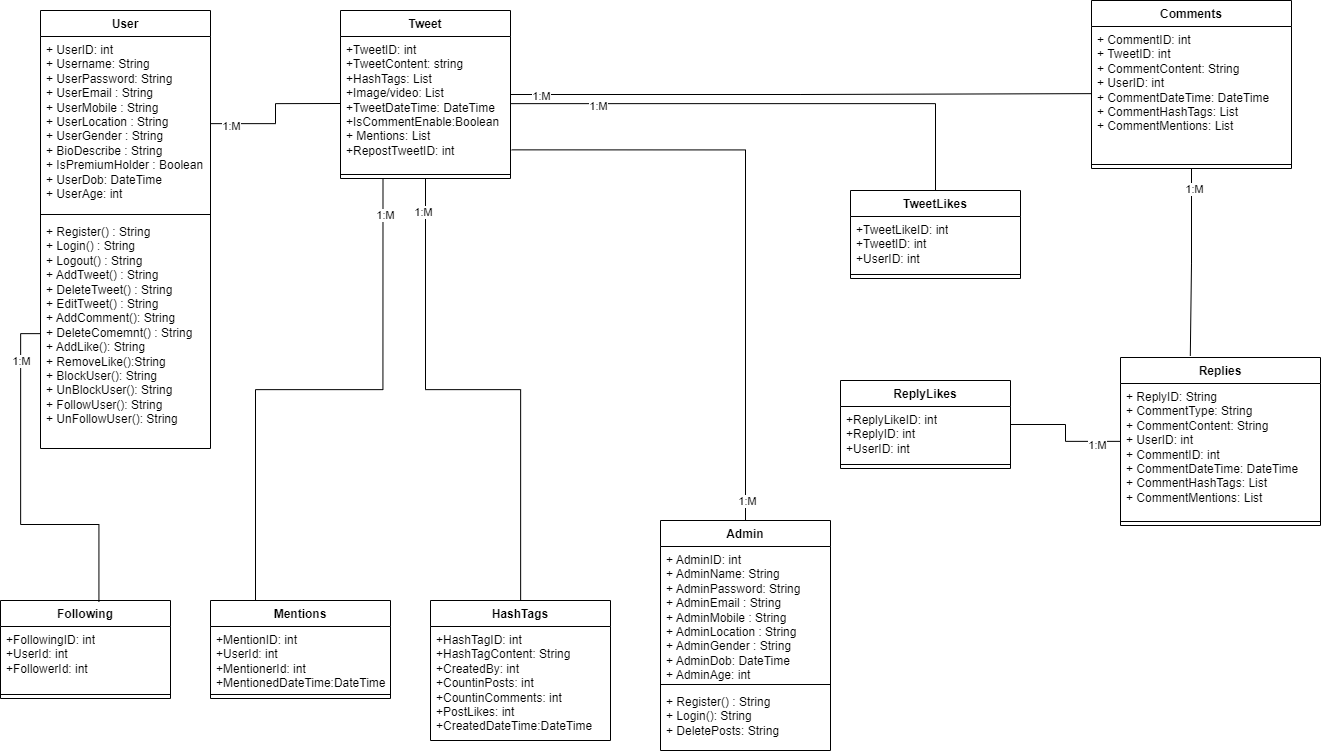

The diagram above was exported from draw.io. Its source (the exported page's mxGraphModel, read from the mxfile embedded in the PNG):
<mxGraphModel dx="2269" dy="1200" grid="1" gridSize="10" guides="1" tooltips="1" connect="1" arrows="1" fold="1" page="1" pageScale="1" pageWidth="827" pageHeight="1169" math="0" shadow="0">
  <root>
    <mxCell id="WIyWlLk6GJQsqaUBKTNV-0" />
    <mxCell id="WIyWlLk6GJQsqaUBKTNV-1" parent="WIyWlLk6GJQsqaUBKTNV-0" />
    <mxCell id="f0BUXvzk1lzD3IkiXfyy-5" value="User" style="swimlane;fontStyle=1;align=center;verticalAlign=top;childLayout=stackLayout;horizontal=1;startSize=26;horizontalStack=0;resizeParent=1;resizeParentMax=0;resizeLast=0;collapsible=1;marginBottom=0;whiteSpace=wrap;html=1;" parent="WIyWlLk6GJQsqaUBKTNV-1" vertex="1">
      <mxGeometry x="90" y="70" width="170" height="438" as="geometry" />
    </mxCell>
    <mxCell id="f0BUXvzk1lzD3IkiXfyy-6" value="&lt;div&gt;+ UserID: int&lt;/div&gt;+ Username: String&lt;div&gt;+ UserPassword: String&lt;/div&gt;&lt;div&gt;+ UserEmail : String&lt;/div&gt;&lt;div&gt;+ UserMobile : String&lt;/div&gt;&lt;div&gt;+ UserLocation : String&lt;/div&gt;&lt;div&gt;+ UserGender : String&lt;/div&gt;&lt;div&gt;+ BioDescribe : String&lt;/div&gt;&lt;div&gt;+ IsPremiumHolder : Boolean&lt;br&gt;&lt;div&gt;+ UserDob: DateTime&lt;/div&gt;&lt;/div&gt;&lt;div&gt;+ UserAge: int&lt;/div&gt;" style="text;strokeColor=none;fillColor=none;align=left;verticalAlign=top;spacingLeft=4;spacingRight=4;overflow=hidden;rotatable=0;points=[[0,0.5],[1,0.5]];portConstraint=eastwest;whiteSpace=wrap;html=1;" parent="f0BUXvzk1lzD3IkiXfyy-5" vertex="1">
      <mxGeometry y="26" width="170" height="174" as="geometry" />
    </mxCell>
    <mxCell id="f0BUXvzk1lzD3IkiXfyy-7" value="" style="line;strokeWidth=1;fillColor=none;align=left;verticalAlign=middle;spacingTop=-1;spacingLeft=3;spacingRight=3;rotatable=0;labelPosition=right;points=[];portConstraint=eastwest;strokeColor=inherit;" parent="f0BUXvzk1lzD3IkiXfyy-5" vertex="1">
      <mxGeometry y="200" width="170" height="8" as="geometry" />
    </mxCell>
    <mxCell id="f0BUXvzk1lzD3IkiXfyy-8" value="+ Register() : String&amp;nbsp;&lt;div&gt;+ Login() : String&lt;/div&gt;&lt;div&gt;+ Logout() : String&lt;/div&gt;&lt;div&gt;+ AddTweet() : String&lt;/div&gt;&lt;div&gt;+ DeleteTweet() : String&lt;/div&gt;&lt;div&gt;+ EditTweet() : String&lt;/div&gt;&lt;div&gt;+ AddComment(): String&lt;/div&gt;&lt;div&gt;+ DeleteComemnt() : String&lt;/div&gt;&lt;div&gt;+ AddLike(): String&lt;/div&gt;&lt;div&gt;+ RemoveLike():String&lt;/div&gt;&lt;div&gt;+ BlockUser(): String&lt;/div&gt;&lt;div&gt;+ UnBlockUser(): String&lt;/div&gt;&lt;div&gt;+ FollowUser(): String&lt;/div&gt;&lt;div&gt;+ UnFollowUser(): String&lt;/div&gt;" style="text;strokeColor=none;fillColor=none;align=left;verticalAlign=top;spacingLeft=4;spacingRight=4;overflow=hidden;rotatable=0;points=[[0,0.5],[1,0.5]];portConstraint=eastwest;whiteSpace=wrap;html=1;" parent="f0BUXvzk1lzD3IkiXfyy-5" vertex="1">
      <mxGeometry y="208" width="170" height="230" as="geometry" />
    </mxCell>
    <mxCell id="f0BUXvzk1lzD3IkiXfyy-50" style="edgeStyle=orthogonalEdgeStyle;rounded=0;orthogonalLoop=1;jettySize=auto;html=1;startArrow=none;startFill=0;endArrow=none;endFill=0;" parent="WIyWlLk6GJQsqaUBKTNV-1" source="f0BUXvzk1lzD3IkiXfyy-10" target="f0BUXvzk1lzD3IkiXfyy-34" edge="1">
      <mxGeometry relative="1" as="geometry" />
    </mxCell>
    <mxCell id="f0BUXvzk1lzD3IkiXfyy-62" value="1:M" style="edgeLabel;html=1;align=center;verticalAlign=middle;resizable=0;points=[];" parent="f0BUXvzk1lzD3IkiXfyy-50" vertex="1" connectable="0">
      <mxGeometry x="-0.8817" y="-3" relative="1" as="geometry">
        <mxPoint y="1" as="offset" />
      </mxGeometry>
    </mxCell>
    <mxCell id="f0BUXvzk1lzD3IkiXfyy-52" style="edgeStyle=orthogonalEdgeStyle;rounded=0;orthogonalLoop=1;jettySize=auto;html=1;endArrow=none;endFill=0;" parent="WIyWlLk6GJQsqaUBKTNV-1" source="f0BUXvzk1lzD3IkiXfyy-10" target="f0BUXvzk1lzD3IkiXfyy-25" edge="1">
      <mxGeometry relative="1" as="geometry" />
    </mxCell>
    <mxCell id="f0BUXvzk1lzD3IkiXfyy-65" value="1:M" style="edgeLabel;html=1;align=center;verticalAlign=middle;resizable=0;points=[];" parent="f0BUXvzk1lzD3IkiXfyy-52" vertex="1" connectable="0">
      <mxGeometry x="-0.9046" y="-1" relative="1" as="geometry">
        <mxPoint x="1" as="offset" />
      </mxGeometry>
    </mxCell>
    <mxCell id="f0BUXvzk1lzD3IkiXfyy-10" value="Tweet" style="swimlane;fontStyle=1;align=center;verticalAlign=top;childLayout=stackLayout;horizontal=1;startSize=26;horizontalStack=0;resizeParent=1;resizeParentMax=0;resizeLast=0;collapsible=1;marginBottom=0;whiteSpace=wrap;html=1;" parent="WIyWlLk6GJQsqaUBKTNV-1" vertex="1">
      <mxGeometry x="390" y="70" width="170" height="168" as="geometry" />
    </mxCell>
    <mxCell id="f0BUXvzk1lzD3IkiXfyy-11" value="+TweetID: int&lt;div&gt;+TweetContent: string&lt;/div&gt;&lt;div&gt;+HashTags: List&lt;/div&gt;&lt;div&gt;+Image/video: List&lt;/div&gt;&lt;div&gt;+TweetDateTime: DateTime&lt;/div&gt;&lt;div&gt;+IsCommentEnable:Boolean&lt;/div&gt;&lt;div&gt;+ Mentions: List&lt;/div&gt;&lt;div&gt;+RepostTweetID: int&lt;/div&gt;" style="text;strokeColor=none;fillColor=none;align=left;verticalAlign=top;spacingLeft=4;spacingRight=4;overflow=hidden;rotatable=0;points=[[0,0.5],[1,0.5]];portConstraint=eastwest;whiteSpace=wrap;html=1;" parent="f0BUXvzk1lzD3IkiXfyy-10" vertex="1">
      <mxGeometry y="26" width="170" height="134" as="geometry" />
    </mxCell>
    <mxCell id="f0BUXvzk1lzD3IkiXfyy-12" value="" style="line;strokeWidth=1;fillColor=none;align=left;verticalAlign=middle;spacingTop=-1;spacingLeft=3;spacingRight=3;rotatable=0;labelPosition=right;points=[];portConstraint=eastwest;strokeColor=inherit;" parent="f0BUXvzk1lzD3IkiXfyy-10" vertex="1">
      <mxGeometry y="160" width="170" height="8" as="geometry" />
    </mxCell>
    <mxCell id="f0BUXvzk1lzD3IkiXfyy-14" value="Following" style="swimlane;fontStyle=1;align=center;verticalAlign=top;childLayout=stackLayout;horizontal=1;startSize=26;horizontalStack=0;resizeParent=1;resizeParentMax=0;resizeLast=0;collapsible=1;marginBottom=0;whiteSpace=wrap;html=1;" parent="WIyWlLk6GJQsqaUBKTNV-1" vertex="1">
      <mxGeometry x="50" y="660" width="170" height="98" as="geometry" />
    </mxCell>
    <mxCell id="f0BUXvzk1lzD3IkiXfyy-15" value="&lt;div&gt;+FollowingID: int&lt;/div&gt;&lt;div&gt;+UserId: int&lt;/div&gt;&lt;div&gt;+FollowerId: int&lt;/div&gt;" style="text;strokeColor=none;fillColor=none;align=left;verticalAlign=top;spacingLeft=4;spacingRight=4;overflow=hidden;rotatable=0;points=[[0,0.5],[1,0.5]];portConstraint=eastwest;whiteSpace=wrap;html=1;" parent="f0BUXvzk1lzD3IkiXfyy-14" vertex="1">
      <mxGeometry y="26" width="170" height="64" as="geometry" />
    </mxCell>
    <mxCell id="f0BUXvzk1lzD3IkiXfyy-16" value="" style="line;strokeWidth=1;fillColor=none;align=left;verticalAlign=middle;spacingTop=-1;spacingLeft=3;spacingRight=3;rotatable=0;labelPosition=right;points=[];portConstraint=eastwest;strokeColor=inherit;" parent="f0BUXvzk1lzD3IkiXfyy-14" vertex="1">
      <mxGeometry y="90" width="170" height="8" as="geometry" />
    </mxCell>
    <mxCell id="f0BUXvzk1lzD3IkiXfyy-18" value="Mentions" style="swimlane;fontStyle=1;align=center;verticalAlign=top;childLayout=stackLayout;horizontal=1;startSize=26;horizontalStack=0;resizeParent=1;resizeParentMax=0;resizeLast=0;collapsible=1;marginBottom=0;whiteSpace=wrap;html=1;" parent="WIyWlLk6GJQsqaUBKTNV-1" vertex="1">
      <mxGeometry x="260" y="660" width="180" height="98" as="geometry" />
    </mxCell>
    <mxCell id="f0BUXvzk1lzD3IkiXfyy-19" value="&lt;div&gt;+MentionID: int&lt;/div&gt;&lt;div&gt;+UserId: int&lt;/div&gt;&lt;div&gt;+MentionerId: int&lt;/div&gt;&lt;div&gt;+MentionedDateTime:DateTime&lt;/div&gt;" style="text;strokeColor=none;fillColor=none;align=left;verticalAlign=top;spacingLeft=4;spacingRight=4;overflow=hidden;rotatable=0;points=[[0,0.5],[1,0.5]];portConstraint=eastwest;whiteSpace=wrap;html=1;" parent="f0BUXvzk1lzD3IkiXfyy-18" vertex="1">
      <mxGeometry y="26" width="180" height="64" as="geometry" />
    </mxCell>
    <mxCell id="f0BUXvzk1lzD3IkiXfyy-20" value="" style="line;strokeWidth=1;fillColor=none;align=left;verticalAlign=middle;spacingTop=-1;spacingLeft=3;spacingRight=3;rotatable=0;labelPosition=right;points=[];portConstraint=eastwest;strokeColor=inherit;" parent="f0BUXvzk1lzD3IkiXfyy-18" vertex="1">
      <mxGeometry y="90" width="180" height="8" as="geometry" />
    </mxCell>
    <mxCell id="f0BUXvzk1lzD3IkiXfyy-21" value="TweetLikes" style="swimlane;fontStyle=1;align=center;verticalAlign=top;childLayout=stackLayout;horizontal=1;startSize=26;horizontalStack=0;resizeParent=1;resizeParentMax=0;resizeLast=0;collapsible=1;marginBottom=0;whiteSpace=wrap;html=1;" parent="WIyWlLk6GJQsqaUBKTNV-1" vertex="1">
      <mxGeometry x="900" y="250" width="170" height="88" as="geometry" />
    </mxCell>
    <mxCell id="f0BUXvzk1lzD3IkiXfyy-22" value="&lt;div&gt;+TweetLikeID: int&lt;/div&gt;+TweetID: int&lt;div&gt;+UserID: int&lt;/div&gt;" style="text;strokeColor=none;fillColor=none;align=left;verticalAlign=top;spacingLeft=4;spacingRight=4;overflow=hidden;rotatable=0;points=[[0,0.5],[1,0.5]];portConstraint=eastwest;whiteSpace=wrap;html=1;" parent="f0BUXvzk1lzD3IkiXfyy-21" vertex="1">
      <mxGeometry y="26" width="170" height="54" as="geometry" />
    </mxCell>
    <mxCell id="f0BUXvzk1lzD3IkiXfyy-23" value="" style="line;strokeWidth=1;fillColor=none;align=left;verticalAlign=middle;spacingTop=-1;spacingLeft=3;spacingRight=3;rotatable=0;labelPosition=right;points=[];portConstraint=eastwest;strokeColor=inherit;" parent="f0BUXvzk1lzD3IkiXfyy-21" vertex="1">
      <mxGeometry y="80" width="170" height="8" as="geometry" />
    </mxCell>
    <mxCell id="f0BUXvzk1lzD3IkiXfyy-24" value="Comments" style="swimlane;fontStyle=1;align=center;verticalAlign=top;childLayout=stackLayout;horizontal=1;startSize=26;horizontalStack=0;resizeParent=1;resizeParentMax=0;resizeLast=0;collapsible=1;marginBottom=0;whiteSpace=wrap;html=1;" parent="WIyWlLk6GJQsqaUBKTNV-1" vertex="1">
      <mxGeometry x="1141" y="60" width="200" height="168" as="geometry" />
    </mxCell>
    <mxCell id="f0BUXvzk1lzD3IkiXfyy-25" value="&lt;div&gt;&lt;span style=&quot;background-color: initial;&quot;&gt;+ CommentID: int&lt;/span&gt;&lt;/div&gt;&lt;div&gt;&lt;span style=&quot;background-color: initial;&quot;&gt;+ TweetID: int&lt;/span&gt;&lt;br&gt;&lt;/div&gt;&lt;div&gt;+ CommentContent: String&lt;/div&gt;&lt;div&gt;+ UserID: int&lt;/div&gt;&lt;div&gt;+ CommentDateTime: DateTime&lt;/div&gt;&lt;div&gt;+ CommentHashTags: List&lt;/div&gt;&lt;div&gt;+ CommentMentions: List&lt;/div&gt;" style="text;strokeColor=none;fillColor=none;align=left;verticalAlign=top;spacingLeft=4;spacingRight=4;overflow=hidden;rotatable=0;points=[[0,0.5],[1,0.5]];portConstraint=eastwest;whiteSpace=wrap;html=1;" parent="f0BUXvzk1lzD3IkiXfyy-24" vertex="1">
      <mxGeometry y="26" width="200" height="134" as="geometry" />
    </mxCell>
    <mxCell id="f0BUXvzk1lzD3IkiXfyy-26" value="" style="line;strokeWidth=1;fillColor=none;align=left;verticalAlign=middle;spacingTop=-1;spacingLeft=3;spacingRight=3;rotatable=0;labelPosition=right;points=[];portConstraint=eastwest;strokeColor=inherit;" parent="f0BUXvzk1lzD3IkiXfyy-24" vertex="1">
      <mxGeometry y="160" width="200" height="8" as="geometry" />
    </mxCell>
    <mxCell id="f0BUXvzk1lzD3IkiXfyy-54" style="edgeStyle=orthogonalEdgeStyle;rounded=0;orthogonalLoop=1;jettySize=auto;html=1;entryX=1;entryY=0.5;entryDx=0;entryDy=0;endArrow=none;endFill=0;" parent="WIyWlLk6GJQsqaUBKTNV-1" source="f0BUXvzk1lzD3IkiXfyy-28" target="f0BUXvzk1lzD3IkiXfyy-31" edge="1">
      <mxGeometry relative="1" as="geometry" />
    </mxCell>
    <mxCell id="f0BUXvzk1lzD3IkiXfyy-69" value="1:M" style="edgeLabel;html=1;align=center;verticalAlign=middle;resizable=0;points=[];" parent="f0BUXvzk1lzD3IkiXfyy-54" vertex="1" connectable="0">
      <mxGeometry x="-0.5823" y="3" relative="1" as="geometry">
        <mxPoint x="1" as="offset" />
      </mxGeometry>
    </mxCell>
    <mxCell id="f0BUXvzk1lzD3IkiXfyy-28" value="Replies" style="swimlane;fontStyle=1;align=center;verticalAlign=top;childLayout=stackLayout;horizontal=1;startSize=26;horizontalStack=0;resizeParent=1;resizeParentMax=0;resizeLast=0;collapsible=1;marginBottom=0;whiteSpace=wrap;html=1;" parent="WIyWlLk6GJQsqaUBKTNV-1" vertex="1">
      <mxGeometry x="1170" y="417" width="200" height="168" as="geometry" />
    </mxCell>
    <mxCell id="f0BUXvzk1lzD3IkiXfyy-29" value="&lt;div&gt;+ ReplyID: String&lt;/div&gt;&lt;div&gt;+ CommentType: String&lt;/div&gt;&lt;div&gt;+ CommentContent: String&lt;/div&gt;&lt;div&gt;+ UserID: int&lt;/div&gt;&lt;div&gt;+ CommentID: int&lt;/div&gt;&lt;div&gt;+ CommentDateTime: DateTime&lt;/div&gt;&lt;div&gt;+ CommentHashTags: List&lt;/div&gt;&lt;div&gt;+ CommentMentions: List&lt;/div&gt;" style="text;strokeColor=none;fillColor=none;align=left;verticalAlign=top;spacingLeft=4;spacingRight=4;overflow=hidden;rotatable=0;points=[[0,0.5],[1,0.5]];portConstraint=eastwest;whiteSpace=wrap;html=1;" parent="f0BUXvzk1lzD3IkiXfyy-28" vertex="1">
      <mxGeometry y="26" width="200" height="134" as="geometry" />
    </mxCell>
    <mxCell id="f0BUXvzk1lzD3IkiXfyy-30" value="" style="line;strokeWidth=1;fillColor=none;align=left;verticalAlign=middle;spacingTop=-1;spacingLeft=3;spacingRight=3;rotatable=0;labelPosition=right;points=[];portConstraint=eastwest;strokeColor=inherit;" parent="f0BUXvzk1lzD3IkiXfyy-28" vertex="1">
      <mxGeometry y="160" width="200" height="8" as="geometry" />
    </mxCell>
    <mxCell id="f0BUXvzk1lzD3IkiXfyy-31" value="ReplyLikes" style="swimlane;fontStyle=1;align=center;verticalAlign=top;childLayout=stackLayout;horizontal=1;startSize=26;horizontalStack=0;resizeParent=1;resizeParentMax=0;resizeLast=0;collapsible=1;marginBottom=0;whiteSpace=wrap;html=1;" parent="WIyWlLk6GJQsqaUBKTNV-1" vertex="1">
      <mxGeometry x="890" y="440" width="170" height="88" as="geometry" />
    </mxCell>
    <mxCell id="f0BUXvzk1lzD3IkiXfyy-32" value="&lt;div&gt;+ReplyLikeID: int&lt;/div&gt;+ReplyID: int&lt;div&gt;+UserID: int&lt;/div&gt;" style="text;strokeColor=none;fillColor=none;align=left;verticalAlign=top;spacingLeft=4;spacingRight=4;overflow=hidden;rotatable=0;points=[[0,0.5],[1,0.5]];portConstraint=eastwest;whiteSpace=wrap;html=1;" parent="f0BUXvzk1lzD3IkiXfyy-31" vertex="1">
      <mxGeometry y="26" width="170" height="54" as="geometry" />
    </mxCell>
    <mxCell id="f0BUXvzk1lzD3IkiXfyy-33" value="" style="line;strokeWidth=1;fillColor=none;align=left;verticalAlign=middle;spacingTop=-1;spacingLeft=3;spacingRight=3;rotatable=0;labelPosition=right;points=[];portConstraint=eastwest;strokeColor=inherit;" parent="f0BUXvzk1lzD3IkiXfyy-31" vertex="1">
      <mxGeometry y="80" width="170" height="8" as="geometry" />
    </mxCell>
    <mxCell id="f0BUXvzk1lzD3IkiXfyy-34" value="HashTags" style="swimlane;fontStyle=1;align=center;verticalAlign=top;childLayout=stackLayout;horizontal=1;startSize=26;horizontalStack=0;resizeParent=1;resizeParentMax=0;resizeLast=0;collapsible=1;marginBottom=0;whiteSpace=wrap;html=1;" parent="WIyWlLk6GJQsqaUBKTNV-1" vertex="1">
      <mxGeometry x="480" y="660" width="180" height="140" as="geometry" />
    </mxCell>
    <mxCell id="f0BUXvzk1lzD3IkiXfyy-35" value="&lt;div&gt;+HashTagID: int&lt;/div&gt;&lt;div&gt;+HashTagContent: String&lt;/div&gt;&lt;div&gt;+CreatedBy: int&lt;/div&gt;&lt;div&gt;+CountinPosts: int&lt;/div&gt;&lt;div&gt;+CountinComments: int&lt;br&gt;&lt;/div&gt;&lt;div&gt;+PostLikes: int&lt;br&gt;&lt;/div&gt;&lt;div&gt;+CreatedDateTime:DateTime&lt;/div&gt;" style="text;strokeColor=none;fillColor=none;align=left;verticalAlign=top;spacingLeft=4;spacingRight=4;overflow=hidden;rotatable=0;points=[[0,0.5],[1,0.5]];portConstraint=eastwest;whiteSpace=wrap;html=1;" parent="f0BUXvzk1lzD3IkiXfyy-34" vertex="1">
      <mxGeometry y="26" width="180" height="114" as="geometry" />
    </mxCell>
    <mxCell id="f0BUXvzk1lzD3IkiXfyy-36" value="" style="line;strokeWidth=1;fillColor=none;align=left;verticalAlign=middle;spacingTop=-1;spacingLeft=3;spacingRight=3;rotatable=0;labelPosition=right;points=[];portConstraint=eastwest;strokeColor=inherit;" parent="f0BUXvzk1lzD3IkiXfyy-34" vertex="1">
      <mxGeometry y="140" width="180" as="geometry" />
    </mxCell>
    <mxCell id="f0BUXvzk1lzD3IkiXfyy-39" value="Admin" style="swimlane;fontStyle=1;align=center;verticalAlign=top;childLayout=stackLayout;horizontal=1;startSize=26;horizontalStack=0;resizeParent=1;resizeParentMax=0;resizeLast=0;collapsible=1;marginBottom=0;whiteSpace=wrap;html=1;" parent="WIyWlLk6GJQsqaUBKTNV-1" vertex="1">
      <mxGeometry x="710" y="580" width="170" height="230" as="geometry" />
    </mxCell>
    <mxCell id="f0BUXvzk1lzD3IkiXfyy-40" value="&lt;div&gt;+ AdminID: int&lt;/div&gt;+ AdminName: String&lt;div&gt;+ AdminPassword: String&lt;/div&gt;&lt;div&gt;+ AdminEmail : String&lt;/div&gt;&lt;div&gt;+ AdminMobile : String&lt;/div&gt;&lt;div&gt;+ AdminLocation : String&lt;/div&gt;&lt;div&gt;+ AdminGender : String&lt;/div&gt;&lt;div&gt;&lt;div&gt;+ AdminDob: DateTime&lt;/div&gt;&lt;/div&gt;&lt;div&gt;+ AdminAge: int&lt;/div&gt;&lt;div&gt;&lt;br&gt;&lt;/div&gt;" style="text;strokeColor=none;fillColor=none;align=left;verticalAlign=top;spacingLeft=4;spacingRight=4;overflow=hidden;rotatable=0;points=[[0,0.5],[1,0.5]];portConstraint=eastwest;whiteSpace=wrap;html=1;" parent="f0BUXvzk1lzD3IkiXfyy-39" vertex="1">
      <mxGeometry y="26" width="170" height="134" as="geometry" />
    </mxCell>
    <mxCell id="f0BUXvzk1lzD3IkiXfyy-41" value="" style="line;strokeWidth=1;fillColor=none;align=left;verticalAlign=middle;spacingTop=-1;spacingLeft=3;spacingRight=3;rotatable=0;labelPosition=right;points=[];portConstraint=eastwest;strokeColor=inherit;" parent="f0BUXvzk1lzD3IkiXfyy-39" vertex="1">
      <mxGeometry y="160" width="170" height="8" as="geometry" />
    </mxCell>
    <mxCell id="f0BUXvzk1lzD3IkiXfyy-42" value="+ Register() : String&amp;nbsp;&lt;div&gt;+ Login(): String&lt;/div&gt;&lt;div&gt;+ DeletePosts: String&lt;/div&gt;" style="text;strokeColor=none;fillColor=none;align=left;verticalAlign=top;spacingLeft=4;spacingRight=4;overflow=hidden;rotatable=0;points=[[0,0.5],[1,0.5]];portConstraint=eastwest;whiteSpace=wrap;html=1;" parent="f0BUXvzk1lzD3IkiXfyy-39" vertex="1">
      <mxGeometry y="168" width="170" height="62" as="geometry" />
    </mxCell>
    <mxCell id="f0BUXvzk1lzD3IkiXfyy-45" style="edgeStyle=orthogonalEdgeStyle;rounded=0;orthogonalLoop=1;jettySize=auto;html=1;entryX=0.579;entryY=0.015;entryDx=0;entryDy=0;entryPerimeter=0;endArrow=none;endFill=0;" parent="WIyWlLk6GJQsqaUBKTNV-1" source="f0BUXvzk1lzD3IkiXfyy-8" target="f0BUXvzk1lzD3IkiXfyy-14" edge="1">
      <mxGeometry relative="1" as="geometry" />
    </mxCell>
    <mxCell id="f0BUXvzk1lzD3IkiXfyy-61" value="1:M" style="edgeLabel;html=1;align=center;verticalAlign=middle;resizable=0;points=[];" parent="f0BUXvzk1lzD3IkiXfyy-45" vertex="1" connectable="0">
      <mxGeometry x="-0.7471" y="-1" relative="1" as="geometry">
        <mxPoint y="1" as="offset" />
      </mxGeometry>
    </mxCell>
    <mxCell id="f0BUXvzk1lzD3IkiXfyy-46" style="edgeStyle=orthogonalEdgeStyle;rounded=0;orthogonalLoop=1;jettySize=auto;html=1;entryX=0.25;entryY=0;entryDx=0;entryDy=0;exitX=0.25;exitY=1;exitDx=0;exitDy=0;endArrow=none;endFill=0;" parent="WIyWlLk6GJQsqaUBKTNV-1" source="f0BUXvzk1lzD3IkiXfyy-10" target="f0BUXvzk1lzD3IkiXfyy-18" edge="1">
      <mxGeometry relative="1" as="geometry" />
    </mxCell>
    <mxCell id="f0BUXvzk1lzD3IkiXfyy-63" value="1:M" style="edgeLabel;html=1;align=center;verticalAlign=middle;resizable=0;points=[];" parent="f0BUXvzk1lzD3IkiXfyy-46" vertex="1" connectable="0">
      <mxGeometry x="-0.8783" y="1" relative="1" as="geometry">
        <mxPoint y="1" as="offset" />
      </mxGeometry>
    </mxCell>
    <mxCell id="f0BUXvzk1lzD3IkiXfyy-49" style="edgeStyle=orthogonalEdgeStyle;rounded=0;orthogonalLoop=1;jettySize=auto;html=1;entryX=0;entryY=0.5;entryDx=0;entryDy=0;endArrow=none;endFill=0;" parent="WIyWlLk6GJQsqaUBKTNV-1" source="f0BUXvzk1lzD3IkiXfyy-6" target="f0BUXvzk1lzD3IkiXfyy-11" edge="1">
      <mxGeometry relative="1" as="geometry" />
    </mxCell>
    <mxCell id="f0BUXvzk1lzD3IkiXfyy-60" value="1:M" style="edgeLabel;html=1;align=center;verticalAlign=middle;resizable=0;points=[];" parent="f0BUXvzk1lzD3IkiXfyy-49" vertex="1" connectable="0">
      <mxGeometry x="-0.7341" y="-1" relative="1" as="geometry">
        <mxPoint as="offset" />
      </mxGeometry>
    </mxCell>
    <mxCell id="f0BUXvzk1lzD3IkiXfyy-51" style="edgeStyle=orthogonalEdgeStyle;rounded=0;orthogonalLoop=1;jettySize=auto;html=1;entryX=0.5;entryY=0;entryDx=0;entryDy=0;endArrow=none;endFill=0;" parent="WIyWlLk6GJQsqaUBKTNV-1" source="f0BUXvzk1lzD3IkiXfyy-11" target="f0BUXvzk1lzD3IkiXfyy-21" edge="1">
      <mxGeometry relative="1" as="geometry" />
    </mxCell>
    <mxCell id="f0BUXvzk1lzD3IkiXfyy-67" value="1:M" style="edgeLabel;html=1;align=center;verticalAlign=middle;resizable=0;points=[];" parent="f0BUXvzk1lzD3IkiXfyy-51" vertex="1" connectable="0">
      <mxGeometry x="-0.6683" y="-1" relative="1" as="geometry">
        <mxPoint x="1" as="offset" />
      </mxGeometry>
    </mxCell>
    <mxCell id="f0BUXvzk1lzD3IkiXfyy-57" style="edgeStyle=orthogonalEdgeStyle;rounded=0;orthogonalLoop=1;jettySize=auto;html=1;entryX=1.007;entryY=0.846;entryDx=0;entryDy=0;entryPerimeter=0;endArrow=none;endFill=0;" parent="WIyWlLk6GJQsqaUBKTNV-1" source="f0BUXvzk1lzD3IkiXfyy-39" target="f0BUXvzk1lzD3IkiXfyy-11" edge="1">
      <mxGeometry relative="1" as="geometry" />
    </mxCell>
    <mxCell id="f0BUXvzk1lzD3IkiXfyy-64" value="1:M" style="edgeLabel;html=1;align=center;verticalAlign=middle;resizable=0;points=[];" parent="f0BUXvzk1lzD3IkiXfyy-57" vertex="1" connectable="0">
      <mxGeometry x="-0.937" y="-1" relative="1" as="geometry">
        <mxPoint as="offset" />
      </mxGeometry>
    </mxCell>
    <mxCell id="f0BUXvzk1lzD3IkiXfyy-59" style="edgeStyle=orthogonalEdgeStyle;rounded=0;orthogonalLoop=1;jettySize=auto;html=1;entryX=0.349;entryY=-0.009;entryDx=0;entryDy=0;entryPerimeter=0;endArrow=none;endFill=0;" parent="WIyWlLk6GJQsqaUBKTNV-1" source="f0BUXvzk1lzD3IkiXfyy-24" target="f0BUXvzk1lzD3IkiXfyy-28" edge="1">
      <mxGeometry relative="1" as="geometry" />
    </mxCell>
    <mxCell id="f0BUXvzk1lzD3IkiXfyy-68" value="1:M" style="edgeLabel;html=1;align=center;verticalAlign=middle;resizable=0;points=[];" parent="f0BUXvzk1lzD3IkiXfyy-59" vertex="1" connectable="0">
      <mxGeometry x="-0.7869" y="2" relative="1" as="geometry">
        <mxPoint as="offset" />
      </mxGeometry>
    </mxCell>
  </root>
</mxGraphModel>